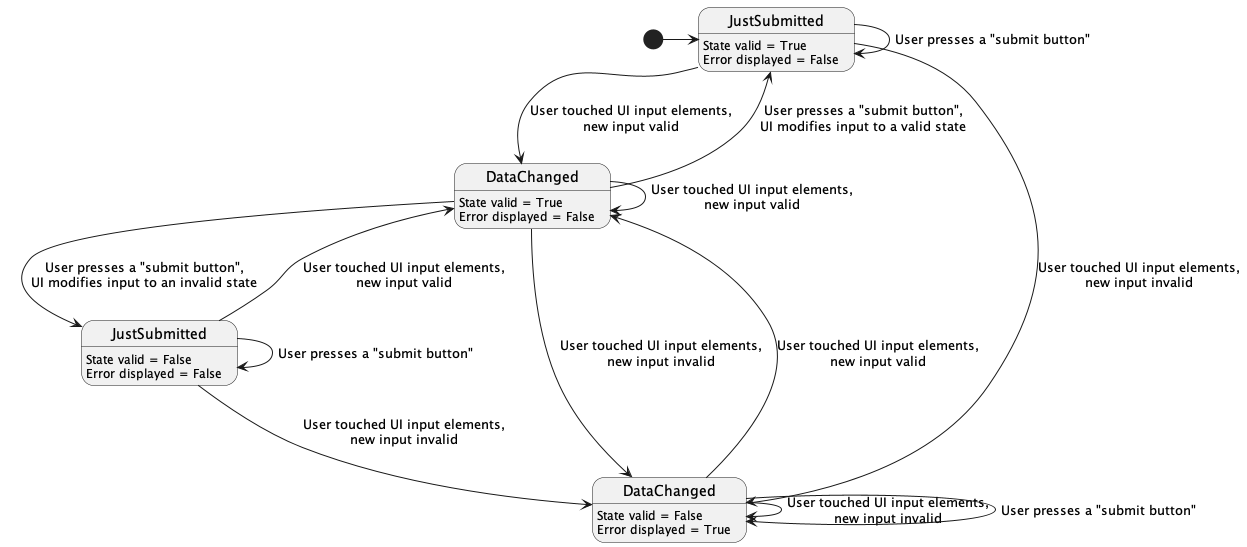

The diagram above was rendered by PlantUML. Its source (embedded in the PNG):
@startuml

state "JustSubmitted" as JustSubmitted_valid
JustSubmitted_valid : State valid = True
JustSubmitted_valid : Error displayed = False
[*] -> JustSubmitted_valid

state "JustSubmitted" as JustSubmitted_invalid
JustSubmitted_invalid : State valid = False
JustSubmitted_invalid : Error displayed = False

state "DataChanged" as DataChanged_valid
DataChanged_valid : State valid = True
DataChanged_valid : Error displayed = False

state "DataChanged" as DataChanged_invalid
DataChanged_invalid : State valid = False
DataChanged_invalid : Error displayed = True

JustSubmitted_valid --> DataChanged_valid : User touched UI input elements,\nnew input valid
JustSubmitted_valid --> DataChanged_invalid : User touched UI input elements,\nnew input invalid
JustSubmitted_valid --> JustSubmitted_valid : User presses a "submit button"

JustSubmitted_invalid --> DataChanged_valid : User touched UI input elements,\nnew input valid
JustSubmitted_invalid --> DataChanged_invalid : User touched UI input elements,\nnew input invalid
JustSubmitted_invalid --> JustSubmitted_invalid : User presses a "submit button"

DataChanged_valid --> DataChanged_valid : User touched UI input elements,\nnew input valid
DataChanged_valid --> DataChanged_invalid : User touched UI input elements,\nnew input invalid
DataChanged_valid --> JustSubmitted_valid : User presses a "submit button",\nUI modifies input to a valid state
DataChanged_valid --> JustSubmitted_invalid : User presses a "submit button",\nUI modifies input to an invalid state

DataChanged_invalid --> DataChanged_valid : User touched UI input elements,\nnew input valid
DataChanged_invalid --> DataChanged_invalid : User touched UI input elements,\nnew input invalid
DataChanged_invalid --> DataChanged_invalid : User presses a "submit button"
@enduml